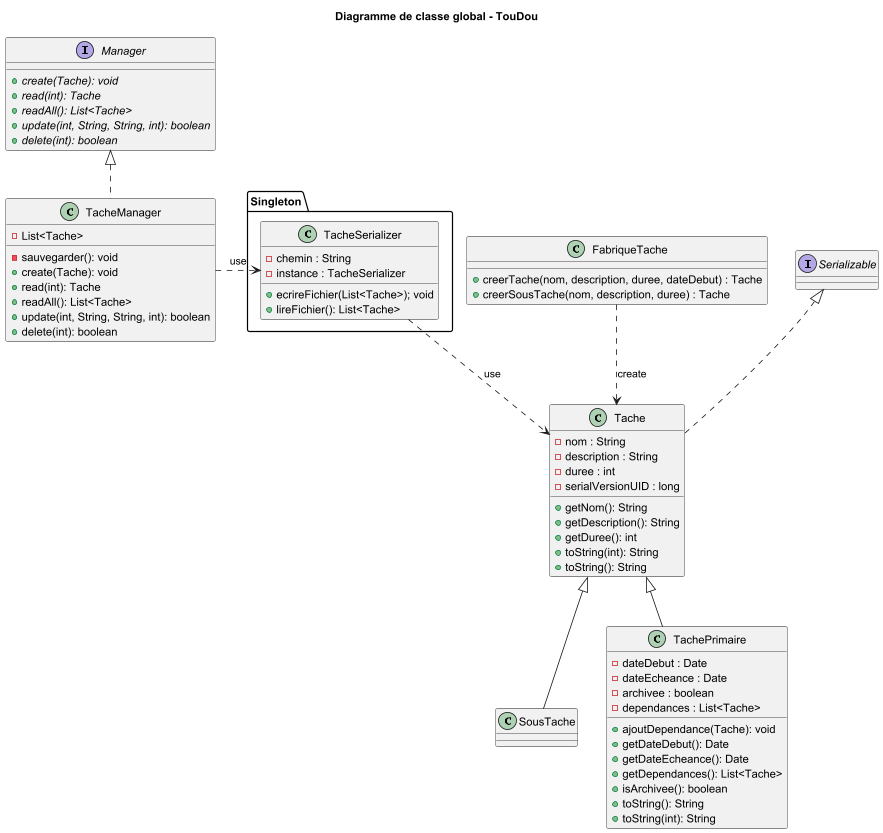

The diagram above was rendered by PlantUML. Its source (embedded in the PNG):
@startuml

title Diagramme de classe global - TouDou

    class FabriqueTache {
        + creerTache(nom, description, duree, dateDebut) : Tache
        + creerSousTache(nom, description, duree) : Tache
    }

    class Tache implements Serializable{
        - nom : String
        - description : String
        - duree : int
        - serialVersionUID : long

        + getNom(): String
        + getDescription(): String
        + getDuree(): int
        + toString(int): String
        + toString(): String
    }

    class SousTache extends Tache{
    }

    class TachePrimaire extends Tache{
        - dateDebut : Date
        - dateEcheance : Date
        - archivee : boolean
        - dependances : List<Tache>

        + ajoutDependance(Tache): void
        + getDateDebut(): Date
        + getDateEcheance(): Date
        + getDependances(): List<Tache>
        + isArchivee(): boolean
        + toString(): String
        + toString(int): String
    }

    package Singleton {
        class TacheSerializer{
            - chemin : String
            - instance : TacheSerializer

            + ecrireFichier(List<Tache>); void
            + lireFichier(): List<Tache>
        }
    }

    interface Manager{
        + {abstract} create(Tache): void
        + {abstract} read(int): Tache
        + {abstract} readAll(): List<Tache>
        + {abstract} update(int, String, String, int): boolean
        + {abstract} delete(int): boolean
    }

    class TacheManager implements Manager{
        - List<Tache>
        - sauvegarder(): void
        + create(Tache): void
        + read(int): Tache
        + readAll(): List<Tache>
        + update(int, String, String, int): boolean
        + delete(int): boolean
    }

    FabriqueTache ..> Tache : create
    TacheSerializer ..> Tache : use
    TacheManager .> TacheSerializer : use


@enduml